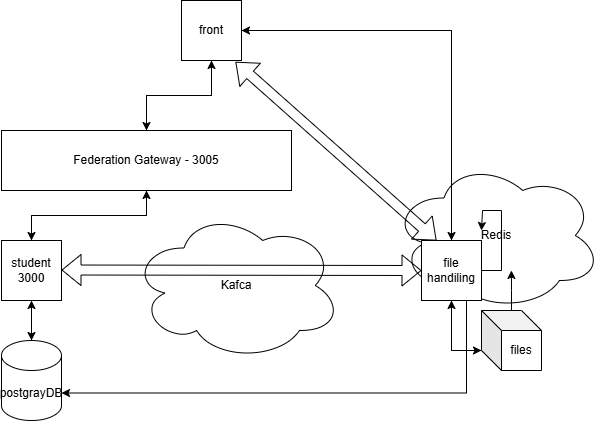

The diagram above was exported from draw.io. Its source (the exported page's mxGraphModel, read from the mxfile embedded in the PNG):
<mxGraphModel dx="1050" dy="557" grid="1" gridSize="10" guides="1" tooltips="1" connect="1" arrows="1" fold="1" page="1" pageScale="1" pageWidth="827" pageHeight="1169" math="0" shadow="0">
  <root>
    <mxCell id="0" />
    <mxCell id="1" parent="0" />
    <mxCell id="fKsByMLX0bVhJEtc0SCH-6" style="edgeStyle=orthogonalEdgeStyle;rounded=0;orthogonalLoop=1;jettySize=auto;html=1;" parent="1" source="fKsByMLX0bVhJEtc0SCH-1" target="fKsByMLX0bVhJEtc0SCH-3" edge="1">
      <mxGeometry relative="1" as="geometry" />
    </mxCell>
    <mxCell id="fKsByMLX0bVhJEtc0SCH-1" value="postgrayDB" style="shape=cylinder3;whiteSpace=wrap;html=1;boundedLbl=1;backgroundOutline=1;size=15;" parent="1" vertex="1">
      <mxGeometry x="160" y="350" width="60" height="80" as="geometry" />
    </mxCell>
    <mxCell id="fKsByMLX0bVhJEtc0SCH-14" style="edgeStyle=orthogonalEdgeStyle;rounded=0;orthogonalLoop=1;jettySize=auto;html=1;exitX=0.5;exitY=0;exitDx=0;exitDy=0;entryX=0.5;entryY=1;entryDx=0;entryDy=0;" parent="1" source="fKsByMLX0bVhJEtc0SCH-2" target="fKsByMLX0bVhJEtc0SCH-4" edge="1">
      <mxGeometry relative="1" as="geometry" />
    </mxCell>
    <mxCell id="fKsByMLX0bVhJEtc0SCH-17" style="edgeStyle=orthogonalEdgeStyle;rounded=0;orthogonalLoop=1;jettySize=auto;html=1;entryX=0.5;entryY=0;entryDx=0;entryDy=0;" parent="1" source="fKsByMLX0bVhJEtc0SCH-2" target="fKsByMLX0bVhJEtc0SCH-3" edge="1">
      <mxGeometry relative="1" as="geometry" />
    </mxCell>
    <mxCell id="fKsByMLX0bVhJEtc0SCH-2" value="Federation Gateway - 3005" style="rounded=0;whiteSpace=wrap;html=1;" parent="1" vertex="1">
      <mxGeometry x="160" y="140" width="290" height="60" as="geometry" />
    </mxCell>
    <mxCell id="fKsByMLX0bVhJEtc0SCH-7" style="edgeStyle=orthogonalEdgeStyle;rounded=0;orthogonalLoop=1;jettySize=auto;html=1;" parent="1" source="fKsByMLX0bVhJEtc0SCH-3" target="fKsByMLX0bVhJEtc0SCH-2" edge="1">
      <mxGeometry relative="1" as="geometry" />
    </mxCell>
    <mxCell id="fKsByMLX0bVhJEtc0SCH-18" style="edgeStyle=orthogonalEdgeStyle;rounded=0;orthogonalLoop=1;jettySize=auto;html=1;" parent="1" source="fKsByMLX0bVhJEtc0SCH-3" target="fKsByMLX0bVhJEtc0SCH-1" edge="1">
      <mxGeometry relative="1" as="geometry" />
    </mxCell>
    <mxCell id="fKsByMLX0bVhJEtc0SCH-3" value="student&lt;br&gt;3000" style="whiteSpace=wrap;html=1;aspect=fixed;" parent="1" vertex="1">
      <mxGeometry x="160" y="250" width="60" height="60" as="geometry" />
    </mxCell>
    <mxCell id="fKsByMLX0bVhJEtc0SCH-16" style="edgeStyle=orthogonalEdgeStyle;rounded=0;orthogonalLoop=1;jettySize=auto;html=1;entryX=0.5;entryY=0;entryDx=0;entryDy=0;" parent="1" source="fKsByMLX0bVhJEtc0SCH-4" target="fKsByMLX0bVhJEtc0SCH-2" edge="1">
      <mxGeometry relative="1" as="geometry" />
    </mxCell>
    <mxCell id="fKsByMLX0bVhJEtc0SCH-4" value="front" style="whiteSpace=wrap;html=1;aspect=fixed;" parent="1" vertex="1">
      <mxGeometry x="340" y="10" width="60" height="60" as="geometry" />
    </mxCell>
    <mxCell id="fKsByMLX0bVhJEtc0SCH-19" value="Redis" style="ellipse;shape=cloud;whiteSpace=wrap;html=1;" parent="1" vertex="1">
      <mxGeometry x="550" y="170" width="210" height="150" as="geometry" />
    </mxCell>
    <mxCell id="fKsByMLX0bVhJEtc0SCH-23" style="edgeStyle=orthogonalEdgeStyle;rounded=0;orthogonalLoop=1;jettySize=auto;html=1;entryX=0.5;entryY=0;entryDx=0;entryDy=0;" parent="1" source="fKsByMLX0bVhJEtc0SCH-4" target="fKsByMLX0bVhJEtc0SCH-5" edge="1">
      <mxGeometry relative="1" as="geometry" />
    </mxCell>
    <mxCell id="fKsByMLX0bVhJEtc0SCH-20" style="edgeStyle=orthogonalEdgeStyle;rounded=0;orthogonalLoop=1;jettySize=auto;html=1;exitX=1;exitY=0.5;exitDx=0;exitDy=0;" parent="1" source="fKsByMLX0bVhJEtc0SCH-5" edge="1">
      <mxGeometry relative="1" as="geometry">
        <mxPoint x="640" y="240" as="targetPoint" />
        <Array as="points">
          <mxPoint x="660" y="280" />
          <mxPoint x="660" y="220" />
          <mxPoint x="641" y="220" />
        </Array>
      </mxGeometry>
    </mxCell>
    <mxCell id="fKsByMLX0bVhJEtc0SCH-24" style="edgeStyle=orthogonalEdgeStyle;rounded=0;orthogonalLoop=1;jettySize=auto;html=1;entryX=1;entryY=0.5;entryDx=0;entryDy=0;" parent="1" source="fKsByMLX0bVhJEtc0SCH-5" target="fKsByMLX0bVhJEtc0SCH-4" edge="1">
      <mxGeometry relative="1" as="geometry">
        <Array as="points">
          <mxPoint x="610" y="40" />
        </Array>
      </mxGeometry>
    </mxCell>
    <mxCell id="fKsByMLX0bVhJEtc0SCH-5" value="file handiling" style="whiteSpace=wrap;html=1;aspect=fixed;" parent="1" vertex="1">
      <mxGeometry x="580" y="250" width="60" height="60" as="geometry" />
    </mxCell>
    <mxCell id="fKsByMLX0bVhJEtc0SCH-13" value="Kafca" style="ellipse;shape=cloud;whiteSpace=wrap;html=1;" parent="1" vertex="1">
      <mxGeometry x="290" y="220" width="210" height="150" as="geometry" />
    </mxCell>
    <mxCell id="fKsByMLX0bVhJEtc0SCH-9" value="" style="shape=flexArrow;endArrow=classic;startArrow=classic;html=1;rounded=0;entryX=0;entryY=0.5;entryDx=0;entryDy=0;" parent="1" target="fKsByMLX0bVhJEtc0SCH-5" edge="1">
      <mxGeometry width="100" height="100" relative="1" as="geometry">
        <mxPoint x="220" y="279.5" as="sourcePoint" />
        <mxPoint x="570" y="279.5" as="targetPoint" />
      </mxGeometry>
    </mxCell>
    <mxCell id="fKsByMLX0bVhJEtc0SCH-21" style="edgeStyle=orthogonalEdgeStyle;rounded=0;orthogonalLoop=1;jettySize=auto;html=1;exitX=0.75;exitY=1;exitDx=0;exitDy=0;entryX=1;entryY=0;entryDx=0;entryDy=52.5;entryPerimeter=0;" parent="1" source="fKsByMLX0bVhJEtc0SCH-5" target="fKsByMLX0bVhJEtc0SCH-1" edge="1">
      <mxGeometry relative="1" as="geometry" />
    </mxCell>
    <mxCell id="fKsByMLX0bVhJEtc0SCH-28" style="edgeStyle=orthogonalEdgeStyle;rounded=0;orthogonalLoop=1;jettySize=auto;html=1;exitX=0;exitY=0;exitDx=0;exitDy=40;exitPerimeter=0;entryX=0.5;entryY=1;entryDx=0;entryDy=0;" parent="1" source="fKsByMLX0bVhJEtc0SCH-26" target="fKsByMLX0bVhJEtc0SCH-5" edge="1">
      <mxGeometry relative="1" as="geometry" />
    </mxCell>
    <mxCell id="fKsByMLX0bVhJEtc0SCH-26" value="files" style="shape=cube;whiteSpace=wrap;html=1;boundedLbl=1;backgroundOutline=1;darkOpacity=0.05;darkOpacity2=0.1;" parent="1" vertex="1">
      <mxGeometry x="640" y="320" width="60" height="60" as="geometry" />
    </mxCell>
    <mxCell id="fKsByMLX0bVhJEtc0SCH-27" style="edgeStyle=orthogonalEdgeStyle;rounded=0;orthogonalLoop=1;jettySize=auto;html=1;entryX=0;entryY=0;entryDx=0;entryDy=40;entryPerimeter=0;" parent="1" source="fKsByMLX0bVhJEtc0SCH-5" target="fKsByMLX0bVhJEtc0SCH-26" edge="1">
      <mxGeometry relative="1" as="geometry" />
    </mxCell>
    <mxCell id="fKsByMLX0bVhJEtc0SCH-29" value="" style="shape=flexArrow;endArrow=classic;startArrow=classic;html=1;rounded=0;exitX=0.9;exitY=1.023;exitDx=0;exitDy=0;exitPerimeter=0;entryX=0.25;entryY=0;entryDx=0;entryDy=0;" parent="1" source="fKsByMLX0bVhJEtc0SCH-4" target="fKsByMLX0bVhJEtc0SCH-5" edge="1">
      <mxGeometry width="100" height="100" relative="1" as="geometry">
        <mxPoint x="490" y="240" as="sourcePoint" />
        <mxPoint x="590" y="140" as="targetPoint" />
      </mxGeometry>
    </mxCell>
    <mxCell id="fKsByMLX0bVhJEtc0SCH-30" style="edgeStyle=orthogonalEdgeStyle;rounded=0;orthogonalLoop=1;jettySize=auto;html=1;entryX=0.571;entryY=0.733;entryDx=0;entryDy=0;entryPerimeter=0;" parent="1" source="fKsByMLX0bVhJEtc0SCH-26" target="fKsByMLX0bVhJEtc0SCH-19" edge="1">
      <mxGeometry relative="1" as="geometry" />
    </mxCell>
  </root>
</mxGraphModel>